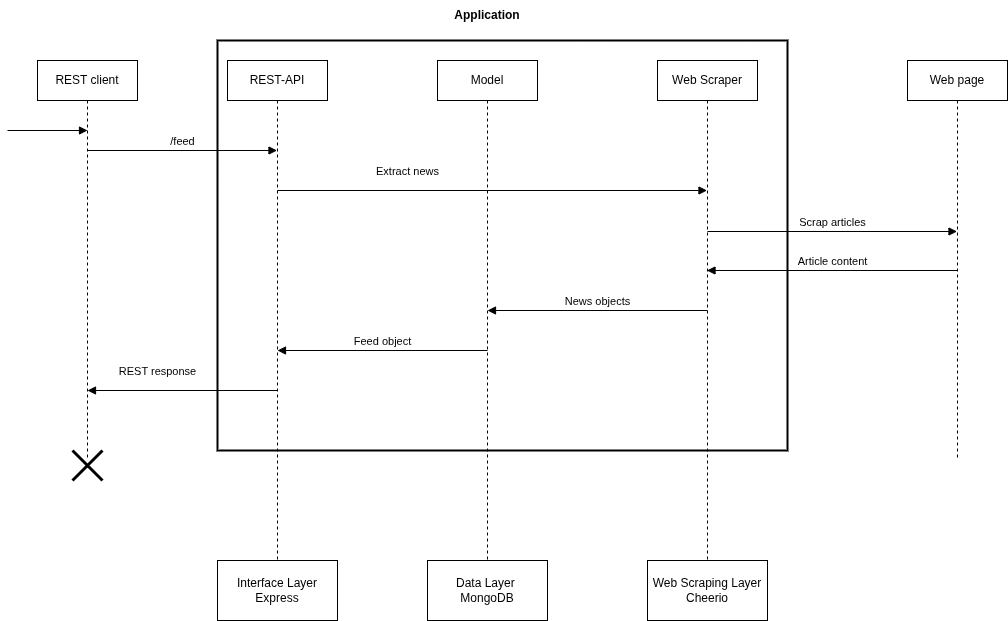

The diagram above was exported from draw.io. Its source (the exported page's mxGraphModel, read from the mxfile embedded in the PNG):
<mxGraphModel dx="2276" dy="761" grid="1" gridSize="10" guides="1" tooltips="1" connect="1" arrows="1" fold="1" page="1" pageScale="1" pageWidth="850" pageHeight="1100" math="0" shadow="0">
  <root>
    <mxCell id="0" />
    <mxCell id="1" parent="0" />
    <mxCell id="tsgmGJa1XhRt7jZv6oGx-1" value="REST client" style="shape=umlLifeline;perimeter=lifelinePerimeter;whiteSpace=wrap;html=1;container=1;dropTarget=0;collapsible=0;recursiveResize=0;outlineConnect=0;portConstraint=eastwest;newEdgeStyle={&quot;curved&quot;:0,&quot;rounded&quot;:0};" vertex="1" parent="1">
      <mxGeometry x="-180" y="240" width="100" height="400" as="geometry" />
    </mxCell>
    <mxCell id="tsgmGJa1XhRt7jZv6oGx-2" value="REST-API" style="shape=umlLifeline;perimeter=lifelinePerimeter;whiteSpace=wrap;html=1;container=1;dropTarget=0;collapsible=0;recursiveResize=0;outlineConnect=0;portConstraint=eastwest;newEdgeStyle={&quot;curved&quot;:0,&quot;rounded&quot;:0};" vertex="1" parent="1">
      <mxGeometry x="10" y="240" width="100" height="500" as="geometry" />
    </mxCell>
    <mxCell id="tsgmGJa1XhRt7jZv6oGx-3" value="Model" style="shape=umlLifeline;perimeter=lifelinePerimeter;whiteSpace=wrap;html=1;container=1;dropTarget=0;collapsible=0;recursiveResize=0;outlineConnect=0;portConstraint=eastwest;newEdgeStyle={&quot;curved&quot;:0,&quot;rounded&quot;:0};" vertex="1" parent="1">
      <mxGeometry x="220" y="240" width="100" height="500" as="geometry" />
    </mxCell>
    <mxCell id="tsgmGJa1XhRt7jZv6oGx-4" value="Web Scraper" style="shape=umlLifeline;perimeter=lifelinePerimeter;whiteSpace=wrap;html=1;container=1;dropTarget=0;collapsible=0;recursiveResize=0;outlineConnect=0;portConstraint=eastwest;newEdgeStyle={&quot;curved&quot;:0,&quot;rounded&quot;:0};" vertex="1" parent="1">
      <mxGeometry x="440" y="240" width="100" height="500" as="geometry" />
    </mxCell>
    <mxCell id="tsgmGJa1XhRt7jZv6oGx-5" value="Web page" style="shape=umlLifeline;perimeter=lifelinePerimeter;whiteSpace=wrap;html=1;container=1;dropTarget=0;collapsible=0;recursiveResize=0;outlineConnect=0;portConstraint=eastwest;newEdgeStyle={&quot;curved&quot;:0,&quot;rounded&quot;:0};" vertex="1" parent="1">
      <mxGeometry x="690" y="240" width="100" height="400" as="geometry" />
    </mxCell>
    <mxCell id="tsgmGJa1XhRt7jZv6oGx-6" value="" style="html=1;verticalAlign=bottom;endArrow=block;curved=0;rounded=0;" edge="1" parent="1">
      <mxGeometry width="80" relative="1" as="geometry">
        <mxPoint x="-210" y="310" as="sourcePoint" />
        <mxPoint x="-130" y="310" as="targetPoint" />
      </mxGeometry>
    </mxCell>
    <mxCell id="tsgmGJa1XhRt7jZv6oGx-7" value="/feed" style="html=1;verticalAlign=bottom;endArrow=block;curved=0;rounded=0;" edge="1" parent="1" target="tsgmGJa1XhRt7jZv6oGx-2">
      <mxGeometry width="80" relative="1" as="geometry">
        <mxPoint x="-130" y="330" as="sourcePoint" />
        <mxPoint x="-50" y="330" as="targetPoint" />
      </mxGeometry>
    </mxCell>
    <mxCell id="tsgmGJa1XhRt7jZv6oGx-8" value="Extract news" style="html=1;verticalAlign=bottom;endArrow=block;curved=0;rounded=0;" edge="1" parent="1" target="tsgmGJa1XhRt7jZv6oGx-4">
      <mxGeometry x="-0.3946" y="10" width="80" relative="1" as="geometry">
        <mxPoint x="60" y="370" as="sourcePoint" />
        <mxPoint x="250" y="370" as="targetPoint" />
        <mxPoint as="offset" />
      </mxGeometry>
    </mxCell>
    <mxCell id="tsgmGJa1XhRt7jZv6oGx-10" value="Scrap articles" style="html=1;verticalAlign=bottom;endArrow=block;curved=0;rounded=0;" edge="1" parent="1">
      <mxGeometry width="80" relative="1" as="geometry">
        <mxPoint x="490" y="411" as="sourcePoint" />
        <mxPoint x="739.5" y="411" as="targetPoint" />
      </mxGeometry>
    </mxCell>
    <mxCell id="tsgmGJa1XhRt7jZv6oGx-11" value="Article content" style="html=1;verticalAlign=bottom;endArrow=block;curved=0;rounded=0;" edge="1" parent="1" target="tsgmGJa1XhRt7jZv6oGx-4">
      <mxGeometry width="80" relative="1" as="geometry">
        <mxPoint x="740.5" y="450" as="sourcePoint" />
        <mxPoint x="630" y="450" as="targetPoint" />
      </mxGeometry>
    </mxCell>
    <mxCell id="tsgmGJa1XhRt7jZv6oGx-12" value="News objects" style="html=1;verticalAlign=bottom;endArrow=block;curved=0;rounded=0;" edge="1" parent="1">
      <mxGeometry width="80" relative="1" as="geometry">
        <mxPoint x="490" y="490" as="sourcePoint" />
        <mxPoint x="270" y="490" as="targetPoint" />
      </mxGeometry>
    </mxCell>
    <mxCell id="tsgmGJa1XhRt7jZv6oGx-13" value="Feed object" style="html=1;verticalAlign=bottom;endArrow=block;curved=0;rounded=0;" edge="1" parent="1">
      <mxGeometry width="80" relative="1" as="geometry">
        <mxPoint x="270" y="530" as="sourcePoint" />
        <mxPoint x="60" y="530" as="targetPoint" />
      </mxGeometry>
    </mxCell>
    <mxCell id="tsgmGJa1XhRt7jZv6oGx-14" value="REST response" style="html=1;verticalAlign=bottom;endArrow=block;curved=0;rounded=0;" edge="1" parent="1">
      <mxGeometry x="0.2632" y="-10" width="80" relative="1" as="geometry">
        <mxPoint x="60" y="570" as="sourcePoint" />
        <mxPoint x="-130" y="570" as="targetPoint" />
        <mxPoint as="offset" />
      </mxGeometry>
    </mxCell>
    <mxCell id="tsgmGJa1XhRt7jZv6oGx-15" value="" style="shape=umlDestroy;whiteSpace=wrap;html=1;strokeWidth=3;targetShapes=umlLifeline;" vertex="1" parent="1">
      <mxGeometry x="-145" y="630" width="30" height="30" as="geometry" />
    </mxCell>
    <mxCell id="tsgmGJa1XhRt7jZv6oGx-19" value="Interface Layer Express" style="rounded=0;whiteSpace=wrap;html=1;" vertex="1" parent="1">
      <mxGeometry y="740" width="120" height="60" as="geometry" />
    </mxCell>
    <mxCell id="tsgmGJa1XhRt7jZv6oGx-20" value="Data Layer&amp;nbsp; MongoDB" style="rounded=0;whiteSpace=wrap;html=1;" vertex="1" parent="1">
      <mxGeometry x="210" y="740" width="120" height="60" as="geometry" />
    </mxCell>
    <mxCell id="tsgmGJa1XhRt7jZv6oGx-21" value="Web Scraping Layer Cheerio" style="rounded=0;whiteSpace=wrap;html=1;" vertex="1" parent="1">
      <mxGeometry x="430" y="740" width="120" height="60" as="geometry" />
    </mxCell>
    <mxCell id="tsgmGJa1XhRt7jZv6oGx-22" value="" style="rounded=0;whiteSpace=wrap;html=1;fillColor=none;strokeWidth=2;" vertex="1" parent="1">
      <mxGeometry y="220" width="570" height="410" as="geometry" />
    </mxCell>
    <mxCell id="tsgmGJa1XhRt7jZv6oGx-23" value="&lt;b&gt;Application&lt;/b&gt;" style="text;html=1;align=center;verticalAlign=middle;whiteSpace=wrap;rounded=0;" vertex="1" parent="1">
      <mxGeometry x="240" y="180" width="60" height="30" as="geometry" />
    </mxCell>
  </root>
</mxGraphModel>